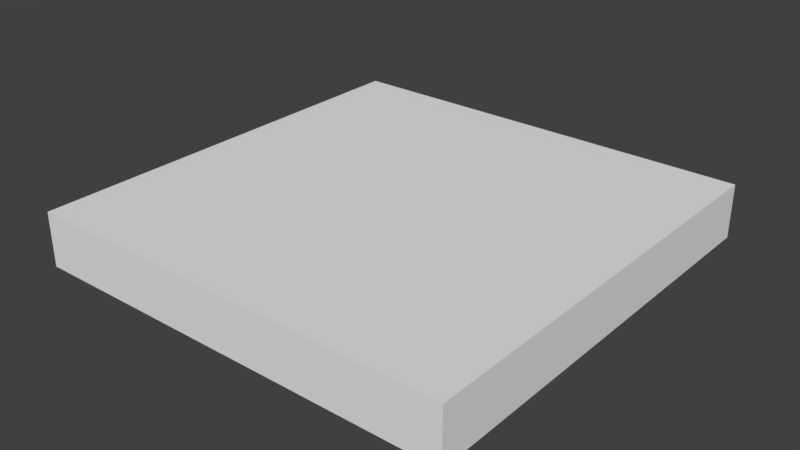 # Source: HallFloorTile_2x2x0.25.blend  (saved by Blender 2.79.0; exported with 4.5.12 LTS)
import bpy
from mathutils import Matrix  # noqa: F401  (used for matrix-valued properties, if any)

bpy.ops.wm.read_factory_settings(use_empty=True)
scene = bpy.context.scene
scene.name = 'Scene'

# ---- collections
col_collection_1 = bpy.data.collections.new('Collection 1'); scene.collection.children.link(col_collection_1)

# ---- materials (node trees are filled in below, after node groups)
mat_tileblackwhite = bpy.data.materials.new('TileBlackWhite')
mat_tileblackwhite.alpha_threshold = 0.0
mat_tileblackwhite.use_transparent_shadow = False
mat_tileblackwhite.roughness = 0.5
mat_tileblackwhite.specular_intensity = 0.05
mat_tileblackwhite.line_color = (0.0, 0.0, 0.0, 1.0)

# ---- material node trees

# ---- world
world_world = bpy.data.worlds.new('World'); scene.world = world_world
world_world.color = (0.05088, 0.05088, 0.05088)
world_world.use_sun_shadow = False
world_world.sun_shadow_jitter_overblur = 0.0
world_world.cycles.sampling_method = 'MANUAL'

# ---- meshes
me_hallfloortile = bpy.data.meshes.new('HallFloorTile')
me_hallfloortile.from_pydata([(2.0, 9.14e-07, 2.0), (-4.451e-07, 8.742e-08, 2.0), (-1.788e-07, -6.348e-14, 2.384e-07), (2.0, 8.265e-07, 8.027e-07), (2.0, 0.25, 2.0), (-1.085e-06, 0.25, 2.0), (-1.033e-07, 0.25, -1.093e-08), (2.0, 0.25, 4.937e-07)], [], [(0, 1, 2, 3), (4, 7, 6, 5), (0, 4, 5, 1), (1, 5, 6, 2), (2, 6, 7, 3), (4, 0, 3, 7)])
_uv = me_hallfloortile.uv_layers.new(name='UVMap')
_uv.uv.foreach_set('vector', [0.9991, -0.1244, 0.0008937, -0.1244, 0.0008912, -1.123, 0.9991, -1.123, 0.9991, 0.0003557, 0.9991, 0.9986, 0.0008954, 0.9986, 0.0008937, 0.0003579, 0.9991, -0.1244, 0.9991, 0.0003557, 0.0008937, 0.0003579, 0.0008937, -0.1244, -0.9973, -1.123, -0.9973, -1.247, 0.000891, -1.247, 0.0008912, -1.123, 0.0008912, -1.123, 0.000891, -1.247, 0.9991, -1.247, 0.9991, -1.123, 1.997, -1.247, 1.997, -1.123, 0.9991, -1.123, 0.9991, -1.247])
me_hallfloortile.materials.append(mat_tileblackwhite)
me_hallfloortile.use_remesh_preserve_volume = False
me_hallfloortile.use_remesh_preserve_attributes = False
me_hallfloortile.use_mirror_vertex_groups = False
me_hallfloortile.update()

# ---- objects
ob_hallfloortile_2x2x0_25 = bpy.data.objects.new('HallFloorTile_2x2x0.25', me_hallfloortile)

# ---- transforms, parenting, visibility, modifiers, constraints
ob_hallfloortile_2x2x0_25.location = (0.0, 0.0, 0.0)
ob_hallfloortile_2x2x0_25.rotation_euler = (1.571, 0.0, 0.0)
ob_hallfloortile_2x2x0_25.lock_rotations_4d = False
ob_hallfloortile_2x2x0_25.empty_display_type = 'ARROWS'
ob_hallfloortile_2x2x0_25.lineart.crease_threshold = 0.0

# ---- collection membership
col_collection_1.objects.link(ob_hallfloortile_2x2x0_25)

# ---- scene / render settings (as saved in the file)
scene.frame_start = 1; scene.frame_end = 250; scene.frame_set(79)
scene.render.engine = 'BLENDER_EEVEE_NEXT'
scene.render.resolution_percentage = 50
scene.render.dither_intensity = 0.0
scene.cycles.use_denoising = False
scene.cycles.samples = 128
scene.cycles.sampling_pattern = 'TABULATED_SOBOL'
scene.cycles.use_adaptive_sampling = False
scene.cycles.use_light_tree = False
scene.cycles.blur_glossy = 0.0
scene.cycles.sample_clamp_indirect = 0.0
scene.view_settings.view_transform = 'Standard'
bpy.context.view_layer.update()

# ---- added for rendering (the .blend has no active camera and no usable light): camera, sun
cam_auto = bpy.data.cameras.new('AutoCamera')
cam_auto.lens = 50.0
cam_auto.sensor_width = 36.0
cam_auto.clip_end = 1000.0
ob_auto_camera = bpy.data.objects.new('AutoCamera', cam_auto)
scene.collection.objects.link(ob_auto_camera)
ob_auto_camera.location = (3.62713, -4.15256, 2.22671)
ob_auto_camera.rotation_euler = (1.09748, -7.21219e-08, 0.694738)
scene.camera = ob_auto_camera
light_auto_sun = bpy.data.lights.new('AutoSun', 'SUN')
light_auto_sun.energy = 3.0
light_auto_sun.angle = 0.0523599
ob_auto_sun = bpy.data.objects.new('AutoSun', light_auto_sun)
scene.collection.objects.link(ob_auto_sun)
ob_auto_sun.rotation_euler = (0.872665, 0.174533, 0.523599)
bpy.context.view_layer.update()

